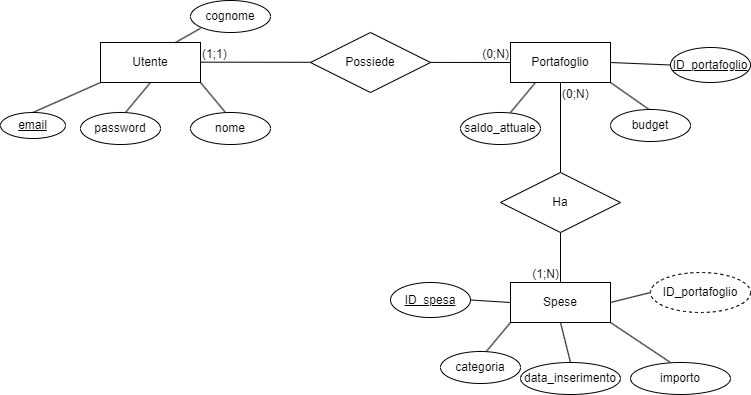

The diagram above was exported from draw.io. Its source (the exported page's mxGraphModel, read from the mxfile embedded in the PNG):
<mxGraphModel dx="1195" dy="650" grid="1" gridSize="10" guides="1" tooltips="1" connect="1" arrows="1" fold="1" page="1" pageScale="1" pageWidth="827" pageHeight="1169" math="0" shadow="0">
  <root>
    <mxCell id="0" />
    <mxCell id="1" parent="0" />
    <mxCell id="mKxlqxBcRU5YA2LqRPnr-2" value="Utente" style="whiteSpace=wrap;html=1;align=center;" parent="1" vertex="1">
      <mxGeometry x="150" y="260" width="100" height="40" as="geometry" />
    </mxCell>
    <mxCell id="mKxlqxBcRU5YA2LqRPnr-5" value="Portafoglio" style="whiteSpace=wrap;html=1;align=center;" parent="1" vertex="1">
      <mxGeometry x="560" y="260" width="100" height="40" as="geometry" />
    </mxCell>
    <mxCell id="mKxlqxBcRU5YA2LqRPnr-6" value="" style="endArrow=none;html=1;rounded=0;entryX=0;entryY=0.5;entryDx=0;entryDy=0;" parent="1" target="mKxlqxBcRU5YA2LqRPnr-5" edge="1">
      <mxGeometry relative="1" as="geometry">
        <mxPoint x="250" y="279.65999999999997" as="sourcePoint" />
        <mxPoint x="410" y="279.65999999999997" as="targetPoint" />
      </mxGeometry>
    </mxCell>
    <mxCell id="mKxlqxBcRU5YA2LqRPnr-7" value="(1;1)" style="resizable=0;html=1;whiteSpace=wrap;align=left;verticalAlign=bottom;" parent="mKxlqxBcRU5YA2LqRPnr-6" connectable="0" vertex="1">
      <mxGeometry x="-1" relative="1" as="geometry" />
    </mxCell>
    <mxCell id="mKxlqxBcRU5YA2LqRPnr-8" value="(0;N)" style="resizable=0;html=1;whiteSpace=wrap;align=right;verticalAlign=bottom;" parent="mKxlqxBcRU5YA2LqRPnr-6" connectable="0" vertex="1">
      <mxGeometry x="1" relative="1" as="geometry" />
    </mxCell>
    <mxCell id="mKxlqxBcRU5YA2LqRPnr-4" value="Possiede" style="shape=rhombus;perimeter=rhombusPerimeter;whiteSpace=wrap;html=1;align=center;" parent="1" vertex="1">
      <mxGeometry x="360" y="250" width="120" height="60" as="geometry" />
    </mxCell>
    <mxCell id="mKxlqxBcRU5YA2LqRPnr-10" value="" style="endArrow=none;html=1;rounded=0;exitX=0.5;exitY=0;exitDx=0;exitDy=0;entryX=0;entryY=1;entryDx=0;entryDy=0;" parent="1" edge="1" target="mKxlqxBcRU5YA2LqRPnr-2" source="WEdIaGgWH_7vFndWgFQs-27">
      <mxGeometry width="50" height="50" relative="1" as="geometry">
        <mxPoint x="85" y="320" as="sourcePoint" />
        <mxPoint x="150" y="300" as="targetPoint" />
      </mxGeometry>
    </mxCell>
    <mxCell id="WEdIaGgWH_7vFndWgFQs-4" value="" style="endArrow=none;html=1;rounded=0;exitX=0.5;exitY=0;exitDx=0;exitDy=0;entryX=0.5;entryY=1;entryDx=0;entryDy=0;" edge="1" parent="1" target="mKxlqxBcRU5YA2LqRPnr-2">
      <mxGeometry width="50" height="50" relative="1" as="geometry">
        <mxPoint x="175" y="330" as="sourcePoint" />
        <mxPoint x="240" y="310" as="targetPoint" />
      </mxGeometry>
    </mxCell>
    <mxCell id="WEdIaGgWH_7vFndWgFQs-6" value="" style="endArrow=none;html=1;rounded=0;exitX=0.5;exitY=0;exitDx=0;exitDy=0;entryX=1;entryY=1;entryDx=0;entryDy=0;" edge="1" parent="1" target="mKxlqxBcRU5YA2LqRPnr-2">
      <mxGeometry width="50" height="50" relative="1" as="geometry">
        <mxPoint x="275" y="330" as="sourcePoint" />
        <mxPoint x="250" y="280" as="targetPoint" />
      </mxGeometry>
    </mxCell>
    <mxCell id="WEdIaGgWH_7vFndWgFQs-10" value="" style="endArrow=none;html=1;rounded=0;exitX=0.75;exitY=0;exitDx=0;exitDy=0;entryX=0;entryY=1;entryDx=0;entryDy=0;" edge="1" parent="1" source="mKxlqxBcRU5YA2LqRPnr-2">
      <mxGeometry width="50" height="50" relative="1" as="geometry">
        <mxPoint x="210" y="240" as="sourcePoint" />
        <mxPoint x="250.04757976650512" y="245.8173456656374" as="targetPoint" />
      </mxGeometry>
    </mxCell>
    <mxCell id="WEdIaGgWH_7vFndWgFQs-11" value="" style="endArrow=none;html=1;rounded=0;exitX=0.5;exitY=0;exitDx=0;exitDy=0;entryX=0.25;entryY=1;entryDx=0;entryDy=0;" edge="1" parent="1" target="mKxlqxBcRU5YA2LqRPnr-5">
      <mxGeometry width="50" height="50" relative="1" as="geometry">
        <mxPoint x="560" y="330" as="sourcePoint" />
        <mxPoint x="600" y="300" as="targetPoint" />
      </mxGeometry>
    </mxCell>
    <mxCell id="WEdIaGgWH_7vFndWgFQs-15" value="" style="endArrow=none;html=1;rounded=0;exitX=0.5;exitY=1;exitDx=0;exitDy=0;entryX=0.5;entryY=0;entryDx=0;entryDy=0;" edge="1" parent="1" source="mKxlqxBcRU5YA2LqRPnr-5" target="WEdIaGgWH_7vFndWgFQs-18">
      <mxGeometry relative="1" as="geometry">
        <mxPoint x="580" y="380" as="sourcePoint" />
        <mxPoint x="610" y="480" as="targetPoint" />
      </mxGeometry>
    </mxCell>
    <mxCell id="WEdIaGgWH_7vFndWgFQs-16" value="(0;N)" style="resizable=0;html=1;whiteSpace=wrap;align=left;verticalAlign=bottom;" connectable="0" vertex="1" parent="WEdIaGgWH_7vFndWgFQs-15">
      <mxGeometry x="-1" relative="1" as="geometry">
        <mxPoint y="20" as="offset" />
      </mxGeometry>
    </mxCell>
    <mxCell id="WEdIaGgWH_7vFndWgFQs-17" value="(1;N)" style="resizable=0;html=1;whiteSpace=wrap;align=right;verticalAlign=bottom;" connectable="0" vertex="1" parent="WEdIaGgWH_7vFndWgFQs-15">
      <mxGeometry x="1" relative="1" as="geometry" />
    </mxCell>
    <mxCell id="WEdIaGgWH_7vFndWgFQs-14" value="Ha" style="shape=rhombus;perimeter=rhombusPerimeter;whiteSpace=wrap;html=1;align=center;" vertex="1" parent="1">
      <mxGeometry x="550" y="390" width="120" height="60" as="geometry" />
    </mxCell>
    <mxCell id="WEdIaGgWH_7vFndWgFQs-18" value="Spese" style="whiteSpace=wrap;html=1;align=center;" vertex="1" parent="1">
      <mxGeometry x="560" y="500" width="100" height="40" as="geometry" />
    </mxCell>
    <mxCell id="WEdIaGgWH_7vFndWgFQs-20" value="" style="endArrow=none;html=1;rounded=0;entryX=0;entryY=1;entryDx=0;entryDy=0;" edge="1" parent="1" target="WEdIaGgWH_7vFndWgFQs-18">
      <mxGeometry width="50" height="50" relative="1" as="geometry">
        <mxPoint x="535" y="570" as="sourcePoint" />
        <mxPoint x="585" y="520" as="targetPoint" />
      </mxGeometry>
    </mxCell>
    <mxCell id="WEdIaGgWH_7vFndWgFQs-22" value="" style="endArrow=none;html=1;rounded=0;entryX=0.5;entryY=1;entryDx=0;entryDy=0;exitX=0.5;exitY=0;exitDx=0;exitDy=0;" edge="1" parent="1" target="WEdIaGgWH_7vFndWgFQs-18">
      <mxGeometry width="50" height="50" relative="1" as="geometry">
        <mxPoint x="620" y="580" as="sourcePoint" />
        <mxPoint x="570" y="550" as="targetPoint" />
      </mxGeometry>
    </mxCell>
    <mxCell id="WEdIaGgWH_7vFndWgFQs-24" value="" style="endArrow=none;html=1;rounded=0;entryX=1;entryY=1;entryDx=0;entryDy=0;" edge="1" parent="1" target="WEdIaGgWH_7vFndWgFQs-18">
      <mxGeometry width="50" height="50" relative="1" as="geometry">
        <mxPoint x="720" y="580" as="sourcePoint" />
        <mxPoint x="770" y="530" as="targetPoint" />
      </mxGeometry>
    </mxCell>
    <mxCell id="WEdIaGgWH_7vFndWgFQs-26" value="" style="endArrow=none;html=1;rounded=0;exitX=0.5;exitY=0;exitDx=0;exitDy=0;entryX=1;entryY=1;entryDx=0;entryDy=0;" edge="1" parent="1" target="mKxlqxBcRU5YA2LqRPnr-5">
      <mxGeometry width="50" height="50" relative="1" as="geometry">
        <mxPoint x="700" y="328" as="sourcePoint" />
        <mxPoint x="732.5" y="300" as="targetPoint" />
      </mxGeometry>
    </mxCell>
    <mxCell id="WEdIaGgWH_7vFndWgFQs-27" value="email" style="ellipse;whiteSpace=wrap;html=1;align=center;fontStyle=4;" vertex="1" parent="1">
      <mxGeometry x="50" y="330" width="65" height="26" as="geometry" />
    </mxCell>
    <mxCell id="WEdIaGgWH_7vFndWgFQs-28" value="ID_portafoglio" style="ellipse;whiteSpace=wrap;html=1;align=center;fontStyle=4;" vertex="1" parent="1">
      <mxGeometry x="720" y="265" width="80" height="35" as="geometry" />
    </mxCell>
    <mxCell id="WEdIaGgWH_7vFndWgFQs-30" value="" style="endArrow=none;html=1;rounded=0;exitX=0;exitY=0.5;exitDx=0;exitDy=0;entryX=1;entryY=0.5;entryDx=0;entryDy=0;" edge="1" parent="1" source="WEdIaGgWH_7vFndWgFQs-28" target="mKxlqxBcRU5YA2LqRPnr-5">
      <mxGeometry width="50" height="50" relative="1" as="geometry">
        <mxPoint x="715" y="290" as="sourcePoint" />
        <mxPoint x="740" y="260" as="targetPoint" />
      </mxGeometry>
    </mxCell>
    <mxCell id="WEdIaGgWH_7vFndWgFQs-31" value="ID_spesa" style="ellipse;whiteSpace=wrap;html=1;align=center;fontStyle=4;" vertex="1" parent="1">
      <mxGeometry x="440" y="500" width="80" height="35" as="geometry" />
    </mxCell>
    <mxCell id="WEdIaGgWH_7vFndWgFQs-32" value="" style="endArrow=none;html=1;rounded=0;exitX=1;exitY=0.5;exitDx=0;exitDy=0;entryX=0;entryY=0.5;entryDx=0;entryDy=0;" edge="1" parent="1" source="WEdIaGgWH_7vFndWgFQs-31" target="WEdIaGgWH_7vFndWgFQs-18">
      <mxGeometry width="50" height="50" relative="1" as="geometry">
        <mxPoint x="525" y="520" as="sourcePoint" />
        <mxPoint x="550" y="490" as="targetPoint" />
      </mxGeometry>
    </mxCell>
    <mxCell id="WEdIaGgWH_7vFndWgFQs-36" value="password" style="ellipse;whiteSpace=wrap;html=1;align=center;" vertex="1" parent="1">
      <mxGeometry x="130" y="330" width="80" height="32" as="geometry" />
    </mxCell>
    <mxCell id="WEdIaGgWH_7vFndWgFQs-37" value="nome&lt;span style=&quot;color: rgba(0, 0, 0, 0); font-family: monospace; font-size: 0px; text-align: start; text-wrap: nowrap;&quot;&gt;%3CmxGraphModel%3E%3Croot%3E%3CmxCell%20id%3D%220%22%2F%3E%3CmxCell%20id%3D%221%22%20parent%3D%220%22%2F%3E%3CmxCell%20id%3D%222%22%20value%3D%22password%22%20style%3D%22ellipse%3BwhiteSpace%3Dwrap%3Bhtml%3D1%3Balign%3Dcenter%3B%22%20vertex%3D%221%22%20parent%3D%221%22%3E%3CmxGeometry%20x%3D%22130%22%20y%3D%22330%22%20width%3D%2280%22%20height%3D%2232%22%20as%3D%22geometry%22%2F%3E%3C%2FmxCell%3E%3C%2Froot%3E%3C%2FmxGraphModel%3E&lt;/span&gt;" style="ellipse;whiteSpace=wrap;html=1;align=center;" vertex="1" parent="1">
      <mxGeometry x="240" y="330" width="80" height="32" as="geometry" />
    </mxCell>
    <mxCell id="WEdIaGgWH_7vFndWgFQs-38" value="cognome" style="ellipse;whiteSpace=wrap;html=1;align=center;" vertex="1" parent="1">
      <mxGeometry x="240" y="218" width="80" height="32" as="geometry" />
    </mxCell>
    <mxCell id="WEdIaGgWH_7vFndWgFQs-39" value="saldo_attuale" style="ellipse;whiteSpace=wrap;html=1;align=center;" vertex="1" parent="1">
      <mxGeometry x="510" y="330" width="80" height="32" as="geometry" />
    </mxCell>
    <mxCell id="WEdIaGgWH_7vFndWgFQs-40" value="budget" style="ellipse;whiteSpace=wrap;html=1;align=center;" vertex="1" parent="1">
      <mxGeometry x="660" y="327" width="80" height="32" as="geometry" />
    </mxCell>
    <mxCell id="WEdIaGgWH_7vFndWgFQs-41" value="categoria" style="ellipse;whiteSpace=wrap;html=1;align=center;" vertex="1" parent="1">
      <mxGeometry x="490" y="569" width="80" height="32" as="geometry" />
    </mxCell>
    <mxCell id="WEdIaGgWH_7vFndWgFQs-42" value="data_inserimento" style="ellipse;whiteSpace=wrap;html=1;align=center;" vertex="1" parent="1">
      <mxGeometry x="570" y="580" width="100" height="32" as="geometry" />
    </mxCell>
    <mxCell id="WEdIaGgWH_7vFndWgFQs-43" value="importo" style="ellipse;whiteSpace=wrap;html=1;align=center;" vertex="1" parent="1">
      <mxGeometry x="680" y="580" width="100" height="32" as="geometry" />
    </mxCell>
    <mxCell id="WEdIaGgWH_7vFndWgFQs-44" value="ID_portafoglio" style="ellipse;whiteSpace=wrap;html=1;align=center;dashed=1;" vertex="1" parent="1">
      <mxGeometry x="700" y="490" width="100" height="40" as="geometry" />
    </mxCell>
    <mxCell id="WEdIaGgWH_7vFndWgFQs-45" value="" style="endArrow=none;html=1;rounded=0;entryX=0;entryY=0.5;entryDx=0;entryDy=0;" edge="1" parent="1" target="WEdIaGgWH_7vFndWgFQs-44">
      <mxGeometry width="50" height="50" relative="1" as="geometry">
        <mxPoint x="660" y="520" as="sourcePoint" />
        <mxPoint x="710" y="470" as="targetPoint" />
      </mxGeometry>
    </mxCell>
  </root>
</mxGraphModel>